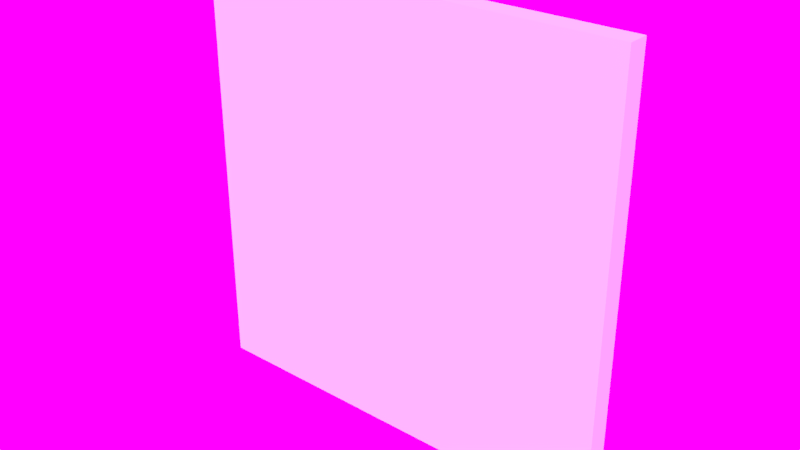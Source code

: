 # Source: Wall_4x4x0.2.blend  (saved by Blender 2.79.0; exported with 4.5.12 LTS)
import bpy
from mathutils import Matrix  # noqa: F401  (used for matrix-valued properties, if any)

bpy.ops.wm.read_factory_settings(use_empty=True)
scene = bpy.context.scene
scene.name = 'Scene'

# ---- collections
col_collection_2 = bpy.data.collections.new('Collection 2'); scene.collection.children.link(col_collection_2)

# ---- images (referenced by path relative to the original .blend; pixels are not part of the script)
import os
ASSET_DIR = os.environ.get("B2B_ASSET_DIR", "")  # directory of the original .blend (textures are referenced by path, not embedded)
HERE = os.path.dirname(os.path.abspath(__file__))  # packed textures are extracted next to this script under _unpacked/

def load_image(name, relpath, width, height, colorspace="sRGB"):
    """Load a texture the original file referenced (path relative to the .blend, or extracted next to this script)."""
    p = next((c for c in (os.path.join(HERE, relpath), os.path.join(ASSET_DIR, relpath)) if relpath and os.path.exists(c)), "")
    if p:
        img = bpy.data.images.load(p, check_existing=True)
        img.name = name
    else:  # same state as the original file: an image datablock whose file is absent (Cycles renders it pink)
        img = bpy.data.images.new(name, width, height)
        img.source = "FILE"
        img.filepath = "//" + (relpath or name)
    img.colorspace_settings.name = colorspace
    return img
img_sky_photo3_jpg = load_image('sky_photo3.jpg', 'Assets/sky_photo3.jpg', 1024, 1024, 'sRGB')

# ---- world
world_world = bpy.data.worlds.new('World'); scene.world = world_world
world_world.use_nodes = True; world_world.node_tree.nodes.clear()
_N = world_world.node_tree.nodes; _L = world_world.node_tree.links
n0 = _N.new('ShaderNodeOutputWorld'); n0.name = 'World Output'; n0.location = (300, 300)
n1 = _N.new('ShaderNodeBackground'); n1.name = 'Background'; n1.location = (10, 300)
n1.inputs[1].default_value = 2.5
n2 = _N.new('ShaderNodeTexEnvironment'); n2.name = 'Environment Texture'; n2.location = (-180, 300)
n2.width = 140
n2.image = img_sky_photo3_jpg
_L.new(n1.outputs[0], n0.inputs[0])
_L.new(n2.outputs[0], n1.inputs[0])
n0.is_active_output = True
world_world.color = (0.05088, 0.05088, 0.05088)
world_world.use_sun_shadow = False
world_world.sun_shadow_jitter_overblur = 0.0
world_world.cycles.sampling_method = 'MANUAL'

# ---- meshes
me_plane = bpy.data.meshes.new('Plane')
me_plane.from_pydata([(-2.0, 0.1, -2.0), (2.0, 0.1, -2.0), (-2.0, 0.1, 2.0), (2.0, 0.1, 2.0), (-2.0, -0.1, 2.0), (-2.0, -0.1, -2.0), (2.0, -0.1, -2.0), (2.0, -0.1, 2.0)], [], [(0, 2, 3, 1), (5, 6, 7, 4), (3, 2, 4, 7), (0, 1, 6, 5), (1, 3, 7, 6), (2, 0, 5, 4)])
me_plane.use_remesh_preserve_volume = False
me_plane.use_remesh_preserve_attributes = False
me_plane.use_mirror_vertex_groups = False
me_plane.update()

# ---- objects
ob_wall_4x4x0_2 = bpy.data.objects.new('Wall_4x4x0.2', me_plane)

# ---- transforms, parenting, visibility, modifiers, constraints
ob_wall_4x4x0_2.location = (0.0, 0.1, 2.0)
ob_wall_4x4x0_2.lineart.crease_threshold = 0.0

# ---- collection membership
col_collection_2.objects.link(ob_wall_4x4x0_2)

# ---- scene / render settings (as saved in the file)
scene.frame_start = 1; scene.frame_end = 250; scene.frame_set(5)
scene.render.engine = 'CYCLES'
scene.render.resolution_percentage = 50
scene.render.dither_intensity = 0.0
scene.cycles.use_denoising = False
scene.cycles.samples = 200
scene.cycles.sampling_pattern = 'TABULATED_SOBOL'
scene.cycles.use_adaptive_sampling = False
scene.cycles.use_light_tree = False
scene.cycles.blur_glossy = 0.0
scene.cycles.sample_clamp_indirect = 0.0
scene.view_settings.view_transform = 'Standard'
bpy.context.view_layer.update()

# ---- added for rendering (the .blend has no active camera and no usable light): camera, sun
cam_auto = bpy.data.cameras.new('AutoCamera')
cam_auto.lens = 50.0
cam_auto.sensor_width = 36.0
cam_auto.clip_end = 1000.0
ob_auto_camera = bpy.data.objects.new('AutoCamera', cam_auto)
scene.collection.objects.link(ob_auto_camera)
ob_auto_camera.location = (5.23713, -6.18456, 6.1897)
ob_auto_camera.rotation_euler = (1.09748, -7.21219e-08, 0.694738)
scene.camera = ob_auto_camera
light_auto_sun = bpy.data.lights.new('AutoSun', 'SUN')
light_auto_sun.energy = 3.0
light_auto_sun.angle = 0.0523599
ob_auto_sun = bpy.data.objects.new('AutoSun', light_auto_sun)
scene.collection.objects.link(ob_auto_sun)
ob_auto_sun.rotation_euler = (0.872665, 0.174533, 0.523599)
bpy.context.view_layer.update()
